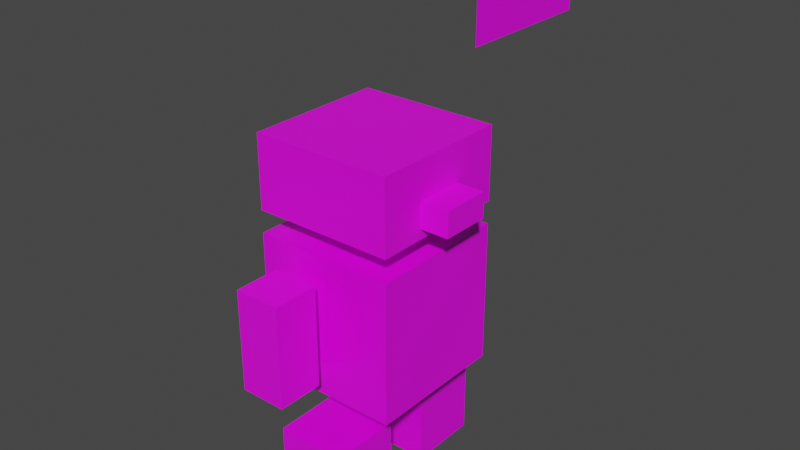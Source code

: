 # Source: seniorAnim.blend  (saved by Blender 2.83.18; exported with 4.5.12 LTS)
import bpy
from mathutils import Matrix  # noqa: F401  (used for matrix-valued properties, if any)

bpy.ops.wm.read_factory_settings(use_empty=True)
scene = bpy.context.scene
scene.name = 'Scene'

# ---- collections
col_collection = bpy.data.collections.new('Collection'); scene.collection.children.link(col_collection)

# ---- images (referenced by path relative to the original .blend; pixels are not part of the script)
import os
ASSET_DIR = os.environ.get("B2B_ASSET_DIR", "")  # directory of the original .blend (textures are referenced by path, not embedded)
HERE = os.path.dirname(os.path.abspath(__file__))  # packed textures are extracted next to this script under _unpacked/

def load_image(name, relpath, width, height, colorspace="sRGB"):
    """Load a texture the original file referenced (path relative to the .blend, or extracted next to this script)."""
    p = next((c for c in (os.path.join(HERE, relpath), os.path.join(ASSET_DIR, relpath)) if relpath and os.path.exists(c)), "")
    if p:
        img = bpy.data.images.load(p, check_existing=True)
        img.name = name
    else:  # same state as the original file: an image datablock whose file is absent (Cycles renders it pink)
        img = bpy.data.images.new(name, width, height)
        img.source = "FILE"
        img.filepath = "//" + (relpath or name)
    img.colorspace_settings.name = colorspace
    return img
img_panto = load_image('panto', 'panto.png', 1024, 1024, 'sRGB')
img_pechini = load_image('Pechini', 'Pechini.png', 1024, 1024, 'sRGB')
img_carinsky_001 = load_image('Carinsky.001', 'Carinsky.png', 1024, 1024, 'sRGB')
img_bracini = load_image('bracini', 'bracini.png', 1024, 1024, 'sRGB')
img_carinsky = load_image('Carinsky', 'Ojitos.png', 1024, 1024, 'sRGB')

# ---- materials (node trees are filled in below, after node groups)
mat_panto_mat = bpy.data.materials.new('Panto_mat')
mat_panto_mat.alpha_threshold = 0.0
mat_panto_mat.use_transparent_shadow = False
mat_panto_mat.line_color = (0.0, 0.0, 0.0, 1.0)
mat_cuerpini_mat = bpy.data.materials.new('Cuerpini_mat')
mat_cuerpini_mat.alpha_threshold = 0.0
mat_cuerpini_mat.use_transparent_shadow = False
mat_cuerpini_mat.line_color = (0.0, 0.0, 0.0, 1.0)
mat_carinsky = bpy.data.materials.new('Carinsky')
mat_carinsky.use_transparent_shadow = False
mat_brazo_mat = bpy.data.materials.new('brazo_mat')
mat_brazo_mat.use_transparent_shadow = False
mat_ojitos = bpy.data.materials.new('Ojitos')
mat_ojitos.use_transparent_shadow = False

# ---- material node trees
mat_panto_mat.use_nodes = True; mat_panto_mat.node_tree.nodes.clear()
_N = mat_panto_mat.node_tree.nodes; _L = mat_panto_mat.node_tree.links
n0 = _N.new('ShaderNodeOutputMaterial'); n0.name = 'Material Output'; n0.location = (300, 300)
n1 = _N.new('ShaderNodeBsdfPrincipled'); n1.name = 'Principled BSDF'; n1.location = (10, 300)
n1.distribution = 'GGX'
n1.subsurface_method = 'BURLEY'
n1.inputs[2].default_value = 0.4
n1.inputs[3].default_value = 1.45
n1.inputs[27].default_value = (0.0, 0.0, 0.0, 1.0)
n1.inputs[28].default_value = 1.0
n2 = _N.new('ShaderNodeTexImage'); n2.name = 'Image Texture'; n2.location = (-180, 280)
n2.image = img_panto
_L.new(n1.outputs[0], n0.inputs[0])
_L.new(n2.outputs[0], n1.inputs[0])
n0.is_active_output = True
mat_cuerpini_mat.use_nodes = True; mat_cuerpini_mat.node_tree.nodes.clear()
_N = mat_cuerpini_mat.node_tree.nodes; _L = mat_cuerpini_mat.node_tree.links
n0 = _N.new('ShaderNodeOutputMaterial'); n0.name = 'Material Output'; n0.location = (300, 300)
n1 = _N.new('ShaderNodeBsdfPrincipled'); n1.name = 'Principled BSDF'; n1.location = (10, 300)
n1.distribution = 'GGX'
n1.subsurface_method = 'BURLEY'
n1.inputs[2].default_value = 0.4
n1.inputs[3].default_value = 1.45
n1.inputs[27].default_value = (0.0, 0.0, 0.0, 1.0)
n1.inputs[28].default_value = 1.0
n2 = _N.new('ShaderNodeTexImage'); n2.name = 'Image Texture'; n2.location = (-280, 220)
n2.image = img_pechini
n3 = _N.new('ShaderNodeTexImage'); n3.name = 'Image Texture.001'; n3.location = (-280, 280)
n3.image = img_pechini
_L.new(n1.outputs[0], n0.inputs[0])
_L.new(n3.outputs[0], n1.inputs[0])
n0.is_active_output = True
mat_carinsky.use_nodes = True; mat_carinsky.node_tree.nodes.clear()
_N = mat_carinsky.node_tree.nodes; _L = mat_carinsky.node_tree.links
n0 = _N.new('ShaderNodeBsdfPrincipled'); n0.name = 'Principled BSDF'; n0.location = (10, 300)
n0.distribution = 'GGX'
n0.subsurface_method = 'BURLEY'
n0.inputs[3].default_value = 1.45
n0.inputs[27].default_value = (0.0, 0.0, 0.0, 1.0)
n0.inputs[28].default_value = 1.0
n1 = _N.new('ShaderNodeOutputMaterial'); n1.name = 'Material Output'; n1.location = (300, 300)
n2 = _N.new('ShaderNodeTexImage'); n2.name = 'Image Texture'; n2.location = (-280, 280)
n2.image = img_carinsky_001
_L.new(n0.outputs[0], n1.inputs[0])
_L.new(n2.outputs[0], n0.inputs[0])
n1.is_active_output = True
mat_brazo_mat.use_nodes = True; mat_brazo_mat.node_tree.nodes.clear()
_N = mat_brazo_mat.node_tree.nodes; _L = mat_brazo_mat.node_tree.links
n0 = _N.new('ShaderNodeBsdfPrincipled'); n0.name = 'Principled BSDF'; n0.location = (10, 300)
n0.distribution = 'GGX'
n0.subsurface_method = 'BURLEY'
n0.inputs[3].default_value = 1.45
n0.inputs[27].default_value = (0.0, 0.0, 0.0, 1.0)
n0.inputs[28].default_value = 1.0
n1 = _N.new('ShaderNodeOutputMaterial'); n1.name = 'Material Output'; n1.location = (300, 300)
n2 = _N.new('ShaderNodeTexImage'); n2.name = 'Image Texture'; n2.location = (-280, 280)
n2.image = img_bracini
_L.new(n0.outputs[0], n1.inputs[0])
_L.new(n2.outputs[0], n0.inputs[0])
n1.is_active_output = True
mat_ojitos.use_nodes = True; mat_ojitos.node_tree.nodes.clear()
_N = mat_ojitos.node_tree.nodes; _L = mat_ojitos.node_tree.links
n0 = _N.new('ShaderNodeBsdfPrincipled'); n0.name = 'Principled BSDF'; n0.location = (10, 300)
n0.distribution = 'GGX'
n0.subsurface_method = 'BURLEY'
n0.inputs[3].default_value = 1.45
n0.inputs[27].default_value = (0.0, 0.0, 0.0, 1.0)
n0.inputs[28].default_value = 1.0
n1 = _N.new('ShaderNodeOutputMaterial'); n1.name = 'Material Output'; n1.location = (300, 300)
n2 = _N.new('ShaderNodeTexImage'); n2.name = 'Image Texture'; n2.location = (-280, 280)
n2.image = img_carinsky
_L.new(n0.outputs[0], n1.inputs[0])
_L.new(n2.outputs[0], n0.inputs[0])
n1.is_active_output = True

# ---- world
world_world = bpy.data.worlds.new('World'); scene.world = world_world
world_world.use_nodes = True; world_world.node_tree.nodes.clear()
_N = world_world.node_tree.nodes; _L = world_world.node_tree.links
n0 = _N.new('ShaderNodeOutputWorld'); n0.name = 'World Output'; n0.location = (300, 300)
n1 = _N.new('ShaderNodeBackground'); n1.name = 'Background'; n1.location = (10, 300)
n1.inputs[0].default_value = (0.05088, 0.05088, 0.05088, 1.0)
_L.new(n1.outputs[0], n0.inputs[0])
n0.is_active_output = True
world_world.color = (0.05088, 0.05088, 0.05088)
world_world.use_sun_shadow = False
world_world.sun_shadow_jitter_overblur = 0.0

# ---- meshes
me_cube = bpy.data.meshes.new('Cube')
me_cube.from_pydata([(1.0, 1.0, 1.0), (1.0, 1.0, -1.0), (1.0, -1.0, 1.0), (1.0, -1.0, -1.0), (-1.0, 1.0, 1.0), (-1.0, 1.0, -1.0), (-1.0, -1.0, 1.0), (-1.0, -1.0, -1.0)], [], [(0, 4, 6, 2), (3, 2, 6, 7), (7, 6, 4, 5), (5, 1, 3, 7), (1, 0, 2, 3), (5, 4, 0, 1)])
_uv = me_cube.uv_layers.new(name='UVMap')
_uv.uv.foreach_set('vector', [0.625, 0.5, 0.875, 0.5, 0.875, 0.75, 0.625, 0.75, 0.375, 0.75, 0.625, 0.75, 0.625, 1.0, 0.375, 1.0, 0.375, 0.0, 0.625, 0.0, 0.625, 0.25, 0.375, 0.25, 0.125, 0.5, 0.375, 0.5, 0.375, 0.75, 0.125, 0.75, 0.375, 0.5, 0.625, 0.5, 0.625, 0.75, 0.375, 0.75, 0.375, 0.25, 0.625, 0.25, 0.625, 0.5, 0.375, 0.5])
me_cube.materials.append(mat_panto_mat)
me_cube.use_remesh_preserve_volume = False
me_cube.use_remesh_preserve_attributes = False
me_cube.use_mirror_vertex_groups = False
me_cube.update()
me_cube_001 = bpy.data.meshes.new('Cube.001')
me_cube_001.from_pydata([(1.0, 1.0, 1.0), (1.0, 1.0, -1.0), (1.0, -1.0, 1.0), (1.0, -1.0, -1.0), (-1.0, 1.0, 1.0), (-1.0, 1.0, -1.0), (-1.0, -1.0, 1.0), (-1.0, -1.0, -1.0)], [], [(0, 4, 6, 2), (3, 2, 6, 7), (7, 6, 4, 5), (5, 1, 3, 7), (1, 0, 2, 3), (5, 4, 0, 1)])
_uv = me_cube_001.uv_layers.new(name='UVMap')
_uv.uv.foreach_set('vector', [0.625, 0.5, 0.875, 0.5, 0.875, 0.75, 0.625, 0.75, 0.375, 0.75, 0.625, 0.75, 0.625, 1.0, 0.375, 1.0, 0.375, 0.0, 0.625, 0.0, 0.625, 0.25, 0.375, 0.25, 0.125, 0.5, 0.375, 0.5, 0.375, 0.75, 0.125, 0.75, 0.375, 0.5, 0.625, 0.5, 0.625, 0.75, 0.375, 0.75, 0.375, 0.25, 0.625, 0.25, 0.625, 0.5, 0.375, 0.5])
me_cube_001.materials.append(mat_panto_mat)
me_cube_001.use_remesh_preserve_volume = False
me_cube_001.use_remesh_preserve_attributes = False
me_cube_001.use_mirror_vertex_groups = False
me_cube_001.update()
me_cube_002 = bpy.data.meshes.new('Cube.002')
me_cube_002.from_pydata([(1.0, 1.0, 1.0), (1.0, 1.0, -1.0), (1.0, -1.0, 1.0), (1.0, -1.0, -1.0), (-1.0, 1.0, 1.0), (-1.0, 1.0, -1.0), (-1.0, -1.0, 1.0), (-1.0, -1.0, -1.0)], [], [(0, 4, 6, 2), (3, 2, 6, 7), (7, 6, 4, 5), (5, 1, 3, 7), (1, 0, 2, 3), (5, 4, 0, 1)])
_uv = me_cube_002.uv_layers.new(name='UVMap')
_uv.uv.foreach_set('vector', [0.625, 0.5, 0.875, 0.5, 0.875, 0.75, 0.625, 0.75, 0.375, 0.75, 0.625, 0.75, 0.625, 1.0, 0.375, 1.0, 0.375, 0.0, 0.625, 0.0, 0.625, 0.25, 0.375, 0.25, 0.125, 0.5, 0.375, 0.5, 0.375, 0.75, 0.125, 0.75, 0.375, 0.5, 0.625, 0.5, 0.625, 0.75, 0.375, 0.75, 0.375, 0.25, 0.625, 0.25, 0.625, 0.5, 0.375, 0.5])
me_cube_002.materials.append(mat_cuerpini_mat)
me_cube_002.use_remesh_preserve_volume = False
me_cube_002.use_remesh_preserve_attributes = False
me_cube_002.use_mirror_vertex_groups = False
me_cube_002.update()
me_cube_003 = bpy.data.meshes.new('Cube.003')
me_cube_003.from_pydata([(1.0, 1.0, 1.0), (1.0, 1.0, -1.0), (1.0, -1.0, 1.0), (1.0, -1.0, -1.0), (-1.0, 1.0, 1.0), (-1.0, 1.0, -1.0), (-1.0, -1.0, 1.0), (-1.0, -1.0, -1.0)], [], [(0, 4, 6, 2), (3, 2, 6, 7), (7, 6, 4, 5), (5, 1, 3, 7), (1, 0, 2, 3), (5, 4, 0, 1)])
_uv = me_cube_003.uv_layers.new(name='UVMap')
_uv.uv.foreach_set('vector', [0.625, 0.5, 0.875, 0.5, 0.875, 0.75, 0.625, 0.75, 0.375, 0.75, 0.625, 0.75, 0.625, 1.0, 0.375, 1.0, 0.375, 0.0, 0.625, 0.0, 0.625, 0.25, 0.375, 0.25, 0.125, 0.5, 0.375, 0.5, 0.375, 0.75, 0.125, 0.75, 0.375, 0.5, 0.625, 0.5, 0.625, 0.75, 0.375, 0.75, 0.375, 0.25, 0.625, 0.25, 0.625, 0.5, 0.375, 0.5])
me_cube_003.materials.append(mat_carinsky)
me_cube_003.use_remesh_preserve_volume = False
me_cube_003.use_remesh_preserve_attributes = False
me_cube_003.use_mirror_vertex_groups = False
me_cube_003.update()
me_cube_004 = bpy.data.meshes.new('Cube.004')
me_cube_004.from_pydata([(1.0, 1.0, 1.0), (1.0, 1.0, -1.0), (1.0, -1.0, 1.0), (1.0, -1.0, -1.0), (-1.0, 1.0, 1.0), (-1.0, 1.0, -1.0), (-1.0, -1.0, 1.0), (-1.0, -1.0, -1.0)], [], [(0, 4, 6, 2), (3, 2, 6, 7), (7, 6, 4, 5), (5, 1, 3, 7), (1, 0, 2, 3), (5, 4, 0, 1)])
_uv = me_cube_004.uv_layers.new(name='UVMap')
_uv.uv.foreach_set('vector', [0.7409, 0.6085, 0.8009, 0.6085, 0.8009, 0.6686, 0.7409, 0.6686, 0.6808, 0.6686, 0.7409, 0.6686, 0.7409, 0.7286, 0.6808, 0.7286, 0.6808, 0.4884, 0.7409, 0.4884, 0.7409, 0.5485, 0.6808, 0.5485, 0.6207, 0.6085, 0.6808, 0.6085, 0.6808, 0.6686, 0.6207, 0.6686, 0.6808, 0.6085, 0.7409, 0.6085, 0.7409, 0.6686, 0.6808, 0.6686, 0.6808, 0.5485, 0.7409, 0.5485, 0.7409, 0.6085, 0.6808, 0.6085])
me_cube_004.materials.append(mat_carinsky)
me_cube_004.use_remesh_preserve_volume = False
me_cube_004.use_remesh_preserve_attributes = False
me_cube_004.use_mirror_vertex_groups = False
me_cube_004.update()
me_cube_005 = bpy.data.meshes.new('Cube.005')
me_cube_005.from_pydata([(-1.0, -1.0, -1.0), (-1.0, -1.0, 1.0), (-1.0, 1.0, -1.0), (-1.0, 1.0, 1.0), (1.0, -1.0, -1.0), (1.0, -1.0, 1.0), (1.0, 1.0, -1.0), (1.0, 1.0, 1.0)], [], [(0, 1, 3, 2), (2, 3, 7, 6), (6, 7, 5, 4), (4, 5, 1, 0), (2, 6, 4, 0), (7, 3, 1, 5)])
_uv = me_cube_005.uv_layers.new(name='UVMap')
_uv.uv.foreach_set('vector', [0.375, 0.0, 0.625, 0.0, 0.625, 0.25, 0.375, 0.25, 0.375, 0.25, 0.625, 0.25, 0.625, 0.5, 0.375, 0.5, 0.375, 0.5, 0.625, 0.5, 0.625, 0.75, 0.375, 0.75, 0.375, 0.75, 0.625, 0.75, 0.625, 1.0, 0.375, 1.0, 0.125, 0.5, 0.375, 0.5, 0.375, 0.75, 0.125, 0.75, 0.625, 0.5, 0.875, 0.5, 0.875, 0.75, 0.625, 0.75])
me_cube_005.materials.append(mat_brazo_mat)
me_cube_005.use_remesh_fix_poles = True
me_cube_005.use_remesh_preserve_attributes = False
me_cube_005.use_mirror_vertex_groups = False
me_cube_005.update()
me_cube_006 = bpy.data.meshes.new('Cube.006')
me_cube_006.from_pydata([(-1.0, -1.0, -1.0), (-1.0, -1.0, 1.0), (-1.0, 1.0, -1.0), (-1.0, 1.0, 1.0), (1.0, -1.0, -1.0), (1.0, -1.0, 1.0), (1.0, 1.0, -1.0), (1.0, 1.0, 1.0)], [], [(0, 1, 3, 2), (2, 3, 7, 6), (6, 7, 5, 4), (4, 5, 1, 0), (2, 6, 4, 0), (7, 3, 1, 5)])
_uv = me_cube_006.uv_layers.new(name='UVMap')
_uv.uv.foreach_set('vector', [0.375, 0.251, 0.625, 0.251, 0.625, 2.794e-08, 0.375, 2.794e-08, 0.375, 0.25, 0.625, 0.25, 0.625, 0.5, 0.375, 0.5, 0.375, 0.75, 0.625, 0.75, 0.625, 0.4989, 0.375, 0.4989, 0.375, 0.75, 0.625, 0.75, 0.625, 1.0, 0.375, 1.0, 0.125, 0.5, 0.375, 0.5, 0.375, 0.75, 0.125, 0.75, 0.625, 0.5, 0.875, 0.5, 0.875, 0.75, 0.625, 0.75])
me_cube_006.materials.append(mat_brazo_mat)
me_cube_006.use_remesh_fix_poles = True
me_cube_006.use_remesh_preserve_attributes = False
me_cube_006.use_mirror_vertex_groups = False
me_cube_006.update()
me_cube_007 = bpy.data.meshes.new('Cube.007')
me_cube_007.from_pydata([(1.0, 1.0, 1.0), (1.0, 1.0, -1.0), (1.0, -1.0, 1.0), (1.0, -1.0, -1.0)], [], [(1, 0, 2, 3)])
_uv = me_cube_007.uv_layers.new(name='UVMap')
_uv.uv.foreach_set('vector', [0.375, 0.5, 0.625, 0.5, 0.625, 0.75, 0.375, 0.75])
me_cube_007.materials.append(mat_ojitos)
me_cube_007.use_remesh_preserve_volume = False
me_cube_007.use_remesh_preserve_attributes = False
me_cube_007.use_mirror_vertex_groups = False
me_cube_007.update()
arm_armature_001 = bpy.data.armatures.new('Armature.001')  # bones are not reproduced
arm_armature_002 = bpy.data.armatures.new('Armature.002')  # bones are not reproduced
arm_armature_003 = bpy.data.armatures.new('Armature.003')  # bones are not reproduced
arm_armature_004 = bpy.data.armatures.new('Armature.004')  # bones are not reproduced
arm_armature_005 = bpy.data.armatures.new('Armature.005')  # bones are not reproduced

# ---- objects
ob_pata_der = bpy.data.objects.new('Pata_der', me_cube)
ob_pata_iz = bpy.data.objects.new('pata_iz', me_cube_001)
ob_cuerpo = bpy.data.objects.new('Cuerpo', me_cube_002)
ob_cabecita = bpy.data.objects.new('Cabecita', me_cube_003)
ob_nariz = bpy.data.objects.new('Nariz', me_cube_004)
ob_brazo_der = bpy.data.objects.new('brazo_der', me_cube_005)
ob_brazo_izq = bpy.data.objects.new('Brazo_izq', me_cube_006)
ob_ojitos = bpy.data.objects.new('Ojitos', me_cube_007)
ob_armature = bpy.data.objects.new('Armature', arm_armature_001)
ob_armature_001 = bpy.data.objects.new('Armature.001', arm_armature_002)
ob_armature_002 = bpy.data.objects.new('Armature.002', arm_armature_003)
ob_armature_003 = bpy.data.objects.new('Armature.003', arm_armature_004)
ob_armature_004 = bpy.data.objects.new('Armature.004', arm_armature_005)

# ---- transforms, parenting, visibility, modifiers, constraints
ob_pata_der.parent = ob_armature_001
ob_pata_der.matrix_parent_inverse = Matrix(((1.0, 4.441e-16, 8.415e-20, 6.008e-16), (4.441e-16, -1.0, -0.000379, -0.8066), (-8.415e-20, 0.000379, -1.0, -1.093), (-0.0, -0.0, 0.0, 1.0)))
ob_pata_der.location = (-4.641e-16, -0.8153, -2.09)
ob_pata_der.scale = (0.5, 0.5, 0.5)
ob_pata_der.lock_rotations_4d = False
ob_pata_der.empty_display_type = 'ARROWS'
ob_pata_der.lineart.crease_threshold = 0.0
_vg = ob_pata_der.vertex_groups.new(name='Bone')
_vg.add([0, 1, 2, 3, 4, 5, 6, 7], 1.0, 'REPLACE')
_m = ob_pata_der.modifiers.new('Armature', 'ARMATURE')
_m.object = ob_armature_001
ob_pata_iz.parent = ob_armature_002
ob_pata_iz.matrix_parent_inverse = Matrix(((1.0, 4.441e-16, 8.415e-20, -1.232e-16), (4.441e-16, -1.0, -0.000379, 0.8237), (-8.415e-20, 0.000379, -1.0, -1.093), (-0.0, -0.0, 0.0, 1.0)))
ob_pata_iz.location = (-4.641e-16, 0.8216, -2.09)
ob_pata_iz.scale = (0.5, 0.5, 0.5)
ob_pata_iz.lock_rotations_4d = False
ob_pata_iz.empty_display_type = 'ARROWS'
ob_pata_iz.lineart.crease_threshold = 0.0
_vg = ob_pata_iz.vertex_groups.new(name='Bone')
_vg.add([0, 1, 2, 3, 4, 5, 6, 7], 1.0, 'REPLACE')
_m = ob_pata_iz.modifiers.new('Armature', 'ARMATURE')
_m.object = ob_armature_002
ob_cuerpo.parent = ob_armature
ob_cuerpo.matrix_parent_inverse = Matrix(((1.0, -0.0, 0.0, 1.87e-16), (-0.0, 1.0, -0.0, -0.01791), (0.0, -0.0, 1.0, 0.8957), (-0.0, 0.0, -0.0, 1.0)))
ob_cuerpo.location = (-4.641e-16, 0.005055, -0.007826)
ob_cuerpo.lock_rotations_4d = False
ob_cuerpo.empty_display_type = 'ARROWS'
ob_cuerpo.lineart.crease_threshold = 0.0
_vg = ob_cuerpo.vertex_groups.new(name='Bone')
_vg.add([0, 1, 2, 3, 4, 5, 6, 7], 1.0, 'REPLACE')
_m = ob_cuerpo.modifiers.new('Armature', 'ARMATURE')
_m.object = ob_armature
ob_cabecita.location = (-4.641e-16, 0.005055, 1.824)
ob_cabecita.scale = (1.0, 1.0, 0.5157)
ob_cabecita.lock_rotations_4d = False
ob_cabecita.empty_display_type = 'ARROWS'
ob_cabecita.lineart.crease_threshold = 0.0
ob_nariz.location = (1.177, -0.01304, 1.627)
ob_nariz.scale = (0.2189, 0.3429, 0.1768)
ob_nariz.lock_rotations_4d = False
ob_nariz.empty_display_type = 'ARROWS'
ob_nariz.lineart.crease_threshold = 0.0
ob_brazo_der.parent = ob_armature_003
ob_brazo_der.matrix_parent_inverse = Matrix(((1.0, 4.441e-16, 8.415e-20, 0.2329), (4.441e-16, -1.0, -0.000379, -1.505), (-8.415e-20, 0.000379, -1.0, 0.753), (-0.0, -0.0, 0.0, 1.0)))
ob_brazo_der.location = (-0.2521, -1.524, -0.002992)
ob_brazo_der.rotation_euler = (0.0, 0.0, 3.142)
ob_brazo_der.scale = (0.3259, 0.3259, 0.7139)
ob_brazo_der.lineart.crease_threshold = 0.0
_vg = ob_brazo_der.vertex_groups.new(name='Bone')
_vg.add([0, 1, 2, 3, 4, 5, 6, 7], 1.0, 'REPLACE')
_m = ob_brazo_der.modifiers.new('Armature', 'ARMATURE')
_m.object = ob_armature_003
ob_brazo_izq.parent = ob_armature_004
ob_brazo_izq.matrix_parent_inverse = Matrix(((1.0, 4.441e-16, 8.415e-20, 0.2329), (4.441e-16, -1.0, -0.000379, 1.541), (-8.415e-20, 0.000379, -1.0, 0.7518), (-0.0, -0.0, 0.0, 1.0)))
ob_brazo_izq.location = (-0.2521, 1.495, -0.002992)
ob_brazo_izq.scale = (0.3259, 0.3259, 0.7139)
ob_brazo_izq.lineart.crease_threshold = 0.0
_vg = ob_brazo_izq.vertex_groups.new(name='Bone')
_vg.add([0, 1, 2, 3, 4, 5, 6, 7], 1.0, 'REPLACE')
_m = ob_brazo_izq.modifiers.new('Armature', 'ARMATURE')
_m.object = ob_armature_004
ob_ojitos.location = (0.0, 1.617, 3.914)
ob_ojitos.scale = (1.0, 1.0, 0.5157)
ob_ojitos.lock_rotations_4d = False
ob_ojitos.empty_display_type = 'ARROWS'
ob_ojitos.lineart.crease_threshold = 0.0
ob_armature.location = (-1.87e-16, 0.01791, -0.8957)
ob_armature.lineart.crease_threshold = 0.0
ob_armature_001.location = (-2.427e-16, -0.8062, -1.093)
ob_armature_001.rotation_euler = (-3.141, -8.415e-20, 4.441e-16)
ob_armature_001.lineart.crease_threshold = 0.0
ob_armature_002.location = (-2.427e-16, 0.8241, -1.093)
ob_armature_002.rotation_euler = (-3.141, -8.415e-20, 4.441e-16)
ob_armature_002.lineart.crease_threshold = 0.0
ob_armature_003.location = (-0.2329, -1.505, 0.7524)
ob_armature_003.rotation_euler = (-3.141, -8.415e-20, 4.441e-16)
ob_armature_003.lineart.crease_threshold = 0.0
ob_armature_004.location = (-0.2329, 1.541, 0.7524)
ob_armature_004.rotation_euler = (-3.141, -8.415e-20, 4.441e-16)
ob_armature_004.lineart.crease_threshold = 0.0

# ---- collection membership
col_collection.objects.link(ob_pata_der)
col_collection.objects.link(ob_pata_iz)
col_collection.objects.link(ob_cuerpo)
col_collection.objects.link(ob_cabecita)
col_collection.objects.link(ob_nariz)
col_collection.objects.link(ob_brazo_der)
col_collection.objects.link(ob_brazo_izq)
col_collection.objects.link(ob_ojitos)
col_collection.objects.link(ob_armature)
col_collection.objects.link(ob_armature_001)
col_collection.objects.link(ob_armature_002)
col_collection.objects.link(ob_armature_003)
col_collection.objects.link(ob_armature_004)

# ---- scene / render settings (as saved in the file)
scene.frame_start = 1; scene.frame_end = 2; scene.frame_set(30)
scene.render.engine = 'BLENDER_EEVEE_NEXT'
scene.cycles.use_denoising = False
scene.cycles.samples = 128
scene.cycles.sampling_pattern = 'TABULATED_SOBOL'
scene.cycles.use_adaptive_sampling = False
scene.cycles.use_light_tree = False
scene.view_settings.view_transform = 'Filmic'
bpy.context.view_layer.update()

# ---- added for rendering (the .blend has no active camera and no usable light): camera, sun
cam_auto = bpy.data.cameras.new('AutoCamera')
cam_auto.lens = 50.0
cam_auto.sensor_width = 36.0
cam_auto.clip_end = 1000.0
ob_auto_camera = bpy.data.objects.new('AutoCamera', cam_auto)
scene.collection.objects.link(ob_auto_camera)
ob_auto_camera.location = (8.16556, -9.33156, 7.38582)
ob_auto_camera.rotation_euler = (1.09748, -7.21219e-08, 0.694738)
scene.camera = ob_auto_camera
light_auto_sun = bpy.data.lights.new('AutoSun', 'SUN')
light_auto_sun.energy = 3.0
light_auto_sun.angle = 0.0523599
ob_auto_sun = bpy.data.objects.new('AutoSun', light_auto_sun)
scene.collection.objects.link(ob_auto_sun)
ob_auto_sun.rotation_euler = (0.872665, 0.174533, 0.523599)
bpy.context.view_layer.update()
